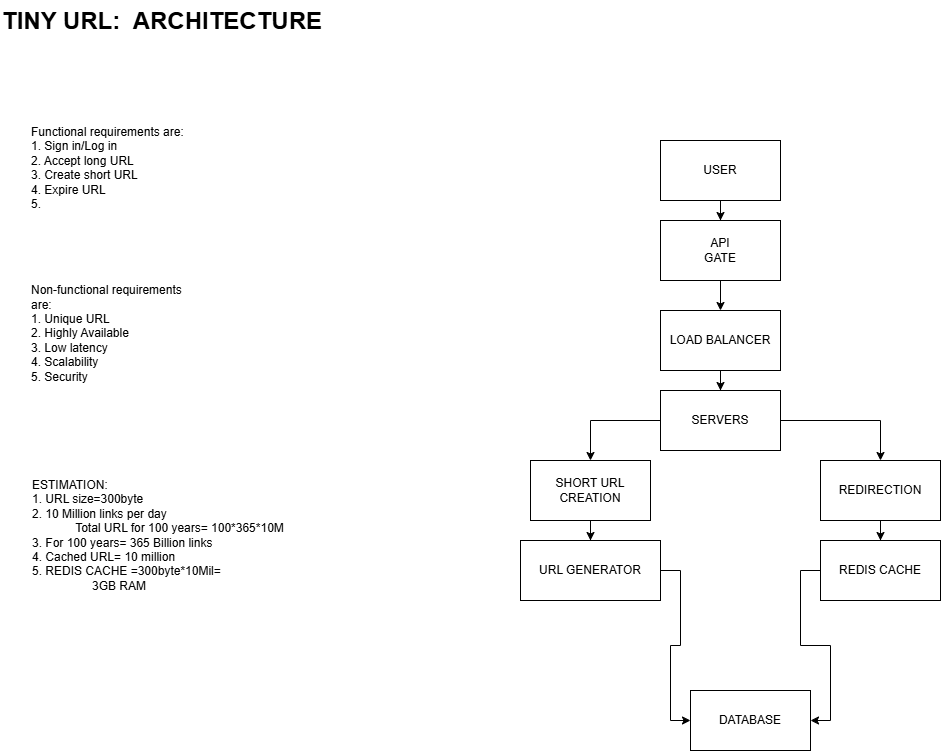

The diagram above was exported from draw.io. Its source (the exported page's mxGraphModel, read from the mxfile embedded in the PNG):
<mxGraphModel dx="1911" dy="1761" grid="1" gridSize="10" guides="1" tooltips="1" connect="1" arrows="1" fold="1" page="1" pageScale="1" pageWidth="827" pageHeight="1169" math="0" shadow="0">
  <root>
    <mxCell id="0" />
    <mxCell id="1" parent="0" />
    <mxCell id="gTlJDlNazjmuunBVtT8f-1" parent="1" style="text;html=1;whiteSpace=wrap;strokeColor=none;fillColor=none;align=center;verticalAlign=middle;rounded=0;" value="&lt;div style=&quot;text-align: left;&quot;&gt;&lt;br&gt;&lt;/div&gt;&lt;div&gt;&lt;div style=&quot;text-align: left;&quot;&gt;&lt;span style=&quot;background-color: transparent; color: light-dark(rgb(0, 0, 0), rgb(255, 255, 255));&quot;&gt;Functional requirements are:&lt;/span&gt;&lt;/div&gt;&lt;div style=&quot;text-align: left;&quot;&gt;1. Sign in/Log in&lt;/div&gt;&lt;div style=&quot;text-align: left;&quot;&gt;2. Accept long URL&lt;/div&gt;&lt;div style=&quot;text-align: left;&quot;&gt;3. Create short URL&lt;/div&gt;&lt;div style=&quot;text-align: left;&quot;&gt;4. Expire URL&lt;/div&gt;&lt;div style=&quot;text-align: left;&quot;&gt;5.&lt;/div&gt;&lt;div style=&quot;text-align: left;&quot;&gt;&lt;br&gt;&lt;/div&gt;&lt;div style=&quot;text-align: left;&quot;&gt;&lt;br&gt;&lt;/div&gt;&lt;div style=&quot;text-align: left;&quot;&gt;&lt;br&gt;&lt;/div&gt;&lt;div style=&quot;text-align: left;&quot;&gt;&lt;br&gt;&lt;/div&gt;&lt;div style=&quot;text-align: left;&quot;&gt;&lt;br&gt;&lt;/div&gt;&lt;div style=&quot;text-align: left;&quot;&gt;Non-functional requirements are:&lt;/div&gt;&lt;div style=&quot;text-align: left;&quot;&gt;1. Unique URL&lt;/div&gt;&lt;div style=&quot;text-align: left;&quot;&gt;2. Highly Available&lt;/div&gt;&lt;div style=&quot;text-align: left;&quot;&gt;3. Low latency&lt;/div&gt;&lt;div style=&quot;text-align: left;&quot;&gt;4. Scalability&lt;/div&gt;&lt;div style=&quot;text-align: left;&quot;&gt;5. Security&lt;/div&gt;&lt;div style=&quot;text-align: left;&quot;&gt;&lt;br&gt;&lt;/div&gt;&lt;div&gt;&lt;div&gt;&lt;br&gt;&lt;/div&gt;&lt;div&gt;&lt;br&gt;&lt;/div&gt;&lt;div&gt;&lt;br&gt;&lt;div&gt;&lt;br&gt;&lt;/div&gt;&lt;div&gt;&lt;br&gt;&lt;/div&gt;&lt;/div&gt;&lt;/div&gt;&lt;/div&gt;" vertex="1">
      <mxGeometry height="160" width="160" x="-120" y="-160" as="geometry" />
    </mxCell>
    <mxCell id="gTlJDlNazjmuunBVtT8f-6" edge="1" parent="1" source="gTlJDlNazjmuunBVtT8f-4" style="edgeStyle=orthogonalEdgeStyle;rounded=0;orthogonalLoop=1;jettySize=auto;html=1;" target="gTlJDlNazjmuunBVtT8f-5" value="">
      <mxGeometry relative="1" as="geometry" />
    </mxCell>
    <mxCell id="gTlJDlNazjmuunBVtT8f-4" parent="1" style="rounded=0;whiteSpace=wrap;html=1;" value="USER" vertex="1">
      <mxGeometry height="60" width="120" x="510" y="-230" as="geometry" />
    </mxCell>
    <mxCell id="gTlJDlNazjmuunBVtT8f-8" edge="1" parent="1" source="gTlJDlNazjmuunBVtT8f-5" style="edgeStyle=orthogonalEdgeStyle;rounded=0;orthogonalLoop=1;jettySize=auto;html=1;" target="gTlJDlNazjmuunBVtT8f-7" value="">
      <mxGeometry relative="1" as="geometry" />
    </mxCell>
    <mxCell id="gTlJDlNazjmuunBVtT8f-5" parent="1" style="rounded=0;whiteSpace=wrap;html=1;" value="API&lt;div&gt;GATE&lt;/div&gt;" vertex="1">
      <mxGeometry height="60" width="120" x="510" y="-150" as="geometry" />
    </mxCell>
    <mxCell id="gTlJDlNazjmuunBVtT8f-10" edge="1" parent="1" source="gTlJDlNazjmuunBVtT8f-7" style="edgeStyle=orthogonalEdgeStyle;rounded=0;orthogonalLoop=1;jettySize=auto;html=1;" target="gTlJDlNazjmuunBVtT8f-9" value="">
      <mxGeometry relative="1" as="geometry" />
    </mxCell>
    <mxCell id="gTlJDlNazjmuunBVtT8f-7" parent="1" style="rounded=0;whiteSpace=wrap;html=1;" value="LOAD BALANCER" vertex="1">
      <mxGeometry height="60" width="120" x="510" y="-60" as="geometry" />
    </mxCell>
    <mxCell id="gTlJDlNazjmuunBVtT8f-12" edge="1" parent="1" source="gTlJDlNazjmuunBVtT8f-9" style="edgeStyle=orthogonalEdgeStyle;rounded=0;orthogonalLoop=1;jettySize=auto;html=1;" target="gTlJDlNazjmuunBVtT8f-11" value="">
      <mxGeometry relative="1" as="geometry" />
    </mxCell>
    <mxCell id="gTlJDlNazjmuunBVtT8f-14" edge="1" parent="1" source="gTlJDlNazjmuunBVtT8f-9" style="edgeStyle=orthogonalEdgeStyle;rounded=0;orthogonalLoop=1;jettySize=auto;html=1;" target="gTlJDlNazjmuunBVtT8f-13" value="">
      <mxGeometry relative="1" as="geometry" />
    </mxCell>
    <mxCell id="gTlJDlNazjmuunBVtT8f-9" parent="1" style="rounded=0;whiteSpace=wrap;html=1;" value="SERVERS" vertex="1">
      <mxGeometry height="60" width="120" x="510" y="20" as="geometry" />
    </mxCell>
    <mxCell id="gTlJDlNazjmuunBVtT8f-24" edge="1" parent="1" source="gTlJDlNazjmuunBVtT8f-11" style="edgeStyle=orthogonalEdgeStyle;rounded=0;orthogonalLoop=1;jettySize=auto;html=1;" target="gTlJDlNazjmuunBVtT8f-15">
      <mxGeometry relative="1" as="geometry" />
    </mxCell>
    <mxCell id="gTlJDlNazjmuunBVtT8f-11" parent="1" style="rounded=0;whiteSpace=wrap;html=1;" value="SHORT URL CREATION" vertex="1">
      <mxGeometry height="60" width="120" x="380" y="90" as="geometry" />
    </mxCell>
    <mxCell id="gTlJDlNazjmuunBVtT8f-20" edge="1" parent="1" source="gTlJDlNazjmuunBVtT8f-13" style="edgeStyle=orthogonalEdgeStyle;rounded=0;orthogonalLoop=1;jettySize=auto;html=1;" target="gTlJDlNazjmuunBVtT8f-19" value="">
      <mxGeometry relative="1" as="geometry" />
    </mxCell>
    <mxCell id="gTlJDlNazjmuunBVtT8f-13" parent="1" style="whiteSpace=wrap;html=1;rounded=0;" value="REDIRECTION" vertex="1">
      <mxGeometry height="60" width="120" x="670" y="90" as="geometry" />
    </mxCell>
    <mxCell id="nPspWgnMEAzI-iMRccc--4" edge="1" parent="1" source="gTlJDlNazjmuunBVtT8f-15" style="edgeStyle=orthogonalEdgeStyle;rounded=0;orthogonalLoop=1;jettySize=auto;html=1;entryX=0;entryY=0.5;entryDx=0;entryDy=0;" target="gTlJDlNazjmuunBVtT8f-25">
      <mxGeometry relative="1" as="geometry" />
    </mxCell>
    <mxCell id="gTlJDlNazjmuunBVtT8f-15" parent="1" style="whiteSpace=wrap;html=1;rounded=0;" value="URL GENERATOR" vertex="1">
      <mxGeometry height="60" width="140" x="370" y="170" as="geometry" />
    </mxCell>
    <mxCell id="nPspWgnMEAzI-iMRccc--3" edge="1" parent="1" source="gTlJDlNazjmuunBVtT8f-19" style="edgeStyle=orthogonalEdgeStyle;rounded=0;orthogonalLoop=1;jettySize=auto;html=1;entryX=1;entryY=0.5;entryDx=0;entryDy=0;" target="gTlJDlNazjmuunBVtT8f-25">
      <mxGeometry relative="1" as="geometry">
        <mxPoint x="710" y="340" as="targetPoint" />
      </mxGeometry>
    </mxCell>
    <mxCell id="gTlJDlNazjmuunBVtT8f-19" parent="1" style="whiteSpace=wrap;html=1;rounded=0;" value="REDIS CACHE" vertex="1">
      <mxGeometry height="60" width="120" x="670" y="170" as="geometry" />
    </mxCell>
    <mxCell id="gTlJDlNazjmuunBVtT8f-25" parent="1" style="whiteSpace=wrap;html=1;rounded=0;" value="DATABASE" vertex="1">
      <mxGeometry height="60" width="120" x="540" y="320" as="geometry" />
    </mxCell>
    <mxCell id="gTlJDlNazjmuunBVtT8f-27" parent="1" style="text;html=1;whiteSpace=wrap;strokeColor=none;fillColor=none;align=left;verticalAlign=middle;rounded=0;" value="ESTIMATION:&lt;div&gt;1. URL size=300byte&lt;/div&gt;&lt;div&gt;2. 10 Million links per day&lt;/div&gt;&lt;div&gt;&amp;nbsp; &amp;nbsp; &amp;nbsp; &amp;nbsp; &amp;nbsp; &amp;nbsp; &amp;nbsp;Total URL for 100 years= 100*365*10M&lt;/div&gt;&lt;div&gt;3. For 100 years= 365 Billion links&lt;/div&gt;&lt;div&gt;4. Cached URL= 10 million&lt;/div&gt;&lt;div&gt;5. REDIS CACHE =300byte*10Mil=&amp;nbsp; &amp;nbsp; &amp;nbsp; &amp;nbsp; &amp;nbsp; &amp;nbsp; &amp;nbsp; &amp;nbsp; &amp;nbsp; &amp;nbsp; &amp;nbsp; &amp;nbsp; &amp;nbsp; &amp;nbsp; &amp;nbsp; &amp;nbsp; &amp;nbsp; &amp;nbsp; &amp;nbsp; &amp;nbsp; &amp;nbsp; &amp;nbsp; &amp;nbsp; &amp;nbsp; &amp;nbsp; 3GB RAM&lt;/div&gt;" vertex="1">
      <mxGeometry height="210" width="295" x="-120" y="60" as="geometry" />
    </mxCell>
    <mxCell id="nPspWgnMEAzI-iMRccc--6" parent="1" style="text;html=1;whiteSpace=wrap;overflow=hidden;rounded=0;" value="&lt;h1 style=&quot;margin-top: 0px;&quot;&gt;TINY URL:&amp;nbsp; ARCHITECTURE&lt;/h1&gt;" vertex="1">
      <mxGeometry height="50" width="350" x="-150" y="-370" as="geometry" />
    </mxCell>
  </root>
</mxGraphModel>